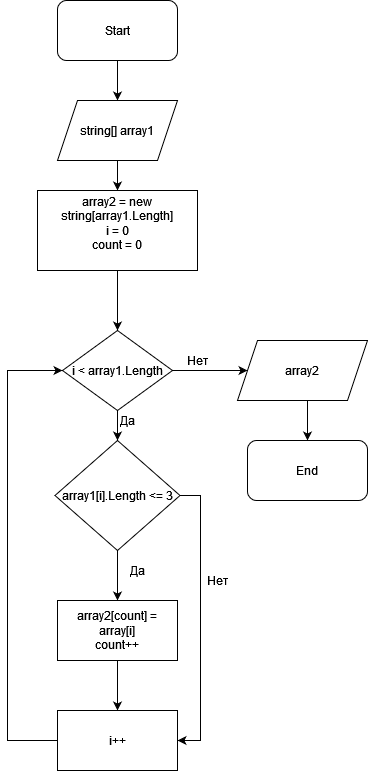

The diagram above was exported from draw.io. Its source (the exported page's mxGraphModel, read from the mxfile embedded in the PNG):
<mxGraphModel dx="1050" dy="538" grid="1" gridSize="10" guides="1" tooltips="1" connect="1" arrows="1" fold="1" page="1" pageScale="1" pageWidth="827" pageHeight="1169" math="0" shadow="0">
  <root>
    <mxCell id="0" />
    <mxCell id="1" parent="0" />
    <mxCell id="oaFYcNZEKIazNAdRyIvo-3" value="" style="edgeStyle=orthogonalEdgeStyle;rounded=0;orthogonalLoop=1;jettySize=auto;html=1;" edge="1" parent="1" source="oaFYcNZEKIazNAdRyIvo-1" target="oaFYcNZEKIazNAdRyIvo-2">
      <mxGeometry relative="1" as="geometry" />
    </mxCell>
    <mxCell id="oaFYcNZEKIazNAdRyIvo-1" value="Start" style="rounded=1;whiteSpace=wrap;html=1;" vertex="1" parent="1">
      <mxGeometry x="330" y="30" width="120" height="60" as="geometry" />
    </mxCell>
    <mxCell id="oaFYcNZEKIazNAdRyIvo-5" value="" style="edgeStyle=orthogonalEdgeStyle;rounded=0;orthogonalLoop=1;jettySize=auto;html=1;" edge="1" parent="1" source="oaFYcNZEKIazNAdRyIvo-2" target="oaFYcNZEKIazNAdRyIvo-4">
      <mxGeometry relative="1" as="geometry" />
    </mxCell>
    <mxCell id="oaFYcNZEKIazNAdRyIvo-2" value="string[] array1" style="shape=parallelogram;perimeter=parallelogramPerimeter;whiteSpace=wrap;html=1;fixedSize=1;" vertex="1" parent="1">
      <mxGeometry x="330" y="130" width="120" height="60" as="geometry" />
    </mxCell>
    <mxCell id="oaFYcNZEKIazNAdRyIvo-7" value="" style="edgeStyle=orthogonalEdgeStyle;rounded=0;orthogonalLoop=1;jettySize=auto;html=1;" edge="1" parent="1" source="oaFYcNZEKIazNAdRyIvo-4" target="oaFYcNZEKIazNAdRyIvo-6">
      <mxGeometry relative="1" as="geometry" />
    </mxCell>
    <mxCell id="oaFYcNZEKIazNAdRyIvo-4" value="&lt;div&gt;array2 = new string[array1.Length]&lt;/div&gt;&lt;div&gt;i = 0&lt;/div&gt;&lt;div&gt;count = 0&lt;br&gt;&lt;/div&gt;&lt;div&gt;&lt;br&gt;&lt;/div&gt;" style="whiteSpace=wrap;html=1;" vertex="1" parent="1">
      <mxGeometry x="310" y="220" width="160" height="80" as="geometry" />
    </mxCell>
    <mxCell id="oaFYcNZEKIazNAdRyIvo-9" value="" style="edgeStyle=orthogonalEdgeStyle;rounded=0;orthogonalLoop=1;jettySize=auto;html=1;" edge="1" parent="1" source="oaFYcNZEKIazNAdRyIvo-6" target="oaFYcNZEKIazNAdRyIvo-8">
      <mxGeometry relative="1" as="geometry" />
    </mxCell>
    <mxCell id="oaFYcNZEKIazNAdRyIvo-16" value="" style="edgeStyle=orthogonalEdgeStyle;rounded=0;orthogonalLoop=1;jettySize=auto;html=1;" edge="1" parent="1" source="oaFYcNZEKIazNAdRyIvo-6">
      <mxGeometry relative="1" as="geometry">
        <mxPoint x="520" y="400" as="targetPoint" />
      </mxGeometry>
    </mxCell>
    <mxCell id="oaFYcNZEKIazNAdRyIvo-6" value="i &amp;lt; array1.Length" style="rhombus;whiteSpace=wrap;html=1;" vertex="1" parent="1">
      <mxGeometry x="335" y="360" width="110" height="80" as="geometry" />
    </mxCell>
    <mxCell id="oaFYcNZEKIazNAdRyIvo-11" value="" style="edgeStyle=orthogonalEdgeStyle;rounded=0;orthogonalLoop=1;jettySize=auto;html=1;" edge="1" parent="1" source="oaFYcNZEKIazNAdRyIvo-8" target="oaFYcNZEKIazNAdRyIvo-10">
      <mxGeometry relative="1" as="geometry" />
    </mxCell>
    <mxCell id="oaFYcNZEKIazNAdRyIvo-20" style="edgeStyle=orthogonalEdgeStyle;rounded=0;orthogonalLoop=1;jettySize=auto;html=1;entryX=1;entryY=0.5;entryDx=0;entryDy=0;" edge="1" parent="1" source="oaFYcNZEKIazNAdRyIvo-8" target="oaFYcNZEKIazNAdRyIvo-12">
      <mxGeometry relative="1" as="geometry">
        <Array as="points">
          <mxPoint x="473" y="525" />
          <mxPoint x="473" y="770" />
        </Array>
      </mxGeometry>
    </mxCell>
    <mxCell id="oaFYcNZEKIazNAdRyIvo-8" value="array1[i].Length &amp;lt;= 3" style="rhombus;whiteSpace=wrap;html=1;" vertex="1" parent="1">
      <mxGeometry x="327.5" y="470" width="125" height="110" as="geometry" />
    </mxCell>
    <mxCell id="oaFYcNZEKIazNAdRyIvo-13" value="" style="edgeStyle=orthogonalEdgeStyle;rounded=0;orthogonalLoop=1;jettySize=auto;html=1;" edge="1" parent="1" source="oaFYcNZEKIazNAdRyIvo-10" target="oaFYcNZEKIazNAdRyIvo-12">
      <mxGeometry relative="1" as="geometry" />
    </mxCell>
    <mxCell id="oaFYcNZEKIazNAdRyIvo-10" value="&lt;div&gt;array2[count] = array[i]&lt;/div&gt;&lt;div&gt;count++&lt;br&gt;&lt;/div&gt;" style="whiteSpace=wrap;html=1;" vertex="1" parent="1">
      <mxGeometry x="330" y="630" width="120" height="60" as="geometry" />
    </mxCell>
    <mxCell id="oaFYcNZEKIazNAdRyIvo-14" style="edgeStyle=orthogonalEdgeStyle;rounded=0;orthogonalLoop=1;jettySize=auto;html=1;entryX=0;entryY=0.5;entryDx=0;entryDy=0;" edge="1" parent="1" source="oaFYcNZEKIazNAdRyIvo-12" target="oaFYcNZEKIazNAdRyIvo-6">
      <mxGeometry relative="1" as="geometry">
        <mxPoint x="230" y="390" as="targetPoint" />
        <Array as="points">
          <mxPoint x="280" y="770" />
          <mxPoint x="280" y="400" />
        </Array>
      </mxGeometry>
    </mxCell>
    <mxCell id="oaFYcNZEKIazNAdRyIvo-12" value="i++" style="whiteSpace=wrap;html=1;" vertex="1" parent="1">
      <mxGeometry x="330" y="740" width="120" height="60" as="geometry" />
    </mxCell>
    <mxCell id="oaFYcNZEKIazNAdRyIvo-19" value="" style="edgeStyle=orthogonalEdgeStyle;rounded=0;orthogonalLoop=1;jettySize=auto;html=1;" edge="1" parent="1" target="oaFYcNZEKIazNAdRyIvo-18">
      <mxGeometry relative="1" as="geometry">
        <mxPoint x="580" y="430" as="sourcePoint" />
      </mxGeometry>
    </mxCell>
    <mxCell id="oaFYcNZEKIazNAdRyIvo-18" value="End" style="rounded=1;whiteSpace=wrap;html=1;" vertex="1" parent="1">
      <mxGeometry x="520" y="470" width="120" height="60" as="geometry" />
    </mxCell>
    <mxCell id="oaFYcNZEKIazNAdRyIvo-21" value="Да" style="text;html=1;align=center;verticalAlign=middle;resizable=0;points=[];autosize=1;strokeColor=none;fillColor=none;" vertex="1" parent="1">
      <mxGeometry x="380" y="435" width="40" height="30" as="geometry" />
    </mxCell>
    <mxCell id="oaFYcNZEKIazNAdRyIvo-22" value="Да" style="text;html=1;align=center;verticalAlign=middle;resizable=0;points=[];autosize=1;strokeColor=none;fillColor=none;" vertex="1" parent="1">
      <mxGeometry x="390" y="585" width="40" height="30" as="geometry" />
    </mxCell>
    <mxCell id="oaFYcNZEKIazNAdRyIvo-24" value="Нет" style="text;html=1;align=center;verticalAlign=middle;resizable=0;points=[];autosize=1;strokeColor=none;fillColor=none;" vertex="1" parent="1">
      <mxGeometry x="450" y="375" width="40" height="30" as="geometry" />
    </mxCell>
    <mxCell id="oaFYcNZEKIazNAdRyIvo-27" value="Нет" style="text;html=1;align=center;verticalAlign=middle;resizable=0;points=[];autosize=1;strokeColor=none;fillColor=none;" vertex="1" parent="1">
      <mxGeometry x="470" y="595" width="40" height="30" as="geometry" />
    </mxCell>
    <mxCell id="oaFYcNZEKIazNAdRyIvo-28" value="array2" style="shape=parallelogram;perimeter=parallelogramPerimeter;whiteSpace=wrap;html=1;fixedSize=1;" vertex="1" parent="1">
      <mxGeometry x="510" y="370" width="130" height="60" as="geometry" />
    </mxCell>
  </root>
</mxGraphModel>